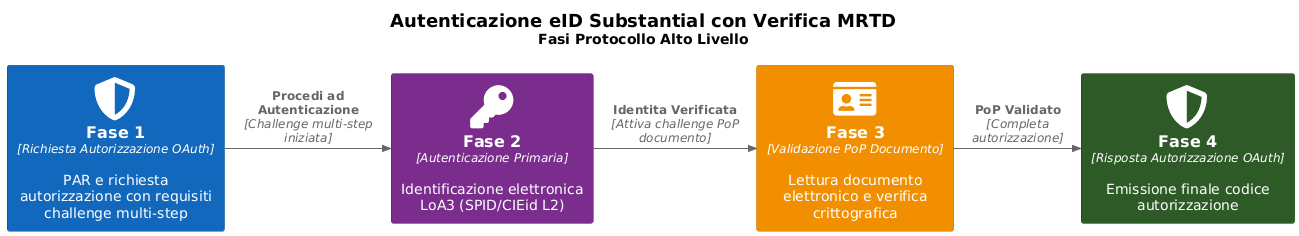

The diagram above was rendered by PlantUML. Its source (embedded in the PNG):
@startuml Flusso OAuth Autenticazione Multi-Step Alto Livello
!include <C4/C4_Component>
HIDE_STEREOTYPE()
!include <tupadr3/font-awesome-5/user>
!include <tupadr3/font-awesome-5/mobile_alt>
!include <tupadr3/font-awesome-5/shield_alt>
!include <tupadr3/font-awesome-5/key>
!include <tupadr3/font-awesome-5/file_alt>
!include <tupadr3/font-awesome-5/certificate>
!include <tupadr3/font-awesome-5/database>
!include <tupadr3/font-awesome-5/cogs>
!include <tupadr3/font-awesome-5/id_card>
!include <tupadr3/font-awesome-5/exchange_alt>
!include <tupadr3/font-awesome-5/wallet>
!include <tupadr3/font-awesome/institution>

' Definizioni stile personalizzate per le fasi del flusso
AddElementTag("phase1", $bgColor="#1168bd", $fontColor="white", $borderColor="#0b4884")
AddElementTag("phase2", $bgColor="#7b2d8e", $fontColor="white", $borderColor="#5a1f68")
'AddElementTag("phase3", $bgColor="#d73502", $fontColor="white", $borderColor="#a02701")
AddElementTag("phase3", $bgColor="#f18f01", $fontColor="white", $borderColor="#c17001")
AddElementTag("phase4", $bgColor="#2d5a27", $fontColor="white", $borderColor="#1e3d1b")

title
<size:18><b>Autenticazione eID Substantial con Verifica MRTD</b></size>
<size:14>Fasi Protocollo Alto Livello</size>
end title

'left to right direction

' Definisce le 5 fasi principali come da specifica input
Component(phase1, "Fase 1", "Richiesta Autorizzazione OAuth", "PAR e richiesta autorizzazione con requisiti challenge multi-step", $sprite="shield_alt", $tags="phase1")

Component(phase2, "Fase 2", "Autenticazione Primaria", "Identificazione elettronica LoA3 (SPID/CIEid L2)", $sprite="key", $tags="phase2")

'Component(phase3, "Fase 3", "Richiesta Challenge", "Requisito proof of possession documento", $sprite="id_card", $tags="phase3")

Component(phase3, "Fase 3", "Validazione PoP Documento", "Lettura documento elettronico e verifica crittografica", $sprite="id_card",$tags="phase3")

Component(phase4, "Fase 4", "Risposta Autorizzazione OAuth", "Emissione finale codice autorizzazione", $sprite="shield_alt",$tags="phase4")

' Flusso sequenziale tra le fasi
Rel_R(phase1, phase2, "Procedi ad Autenticazione", "Challenge multi-step iniziata")
Rel_R(phase2, phase3, "Identita Verificata", "Attiva challenge PoP documento")
'Rel_R(phase3, phase4, "Documento Richiesto", "Inizia validazione PoP")
Rel_R(phase3, phase4, "PoP Validato", "Completa autorizzazione")
@enduml